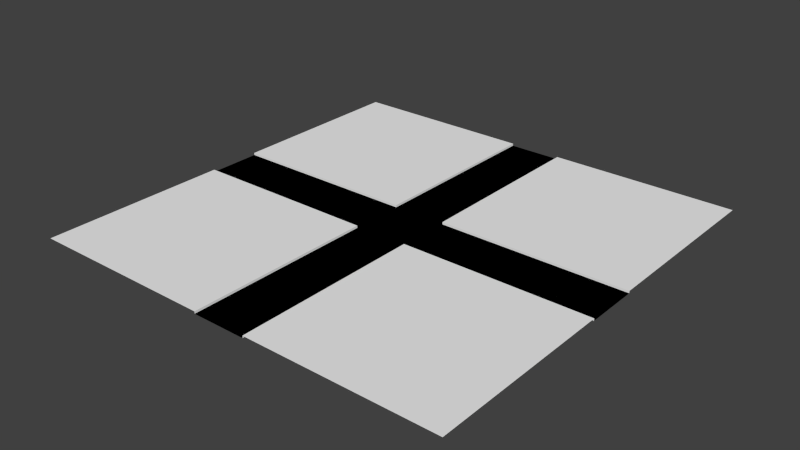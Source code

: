 # Source: ds-stadt.blend  (saved by Blender 2.74.0; exported with 4.5.12 LTS)
import bpy
from mathutils import Matrix  # noqa: F401  (used for matrix-valued properties, if any)

bpy.ops.wm.read_factory_settings(use_empty=True)
scene = bpy.context.scene
scene.name = 'Scene'

# ---- collections
col_collection_1 = bpy.data.collections.new('Collection 1'); scene.collection.children.link(col_collection_1)

# ---- materials (node trees are filled in below, after node groups)
mat_material_002 = bpy.data.materials.new('Material.002')
mat_material_002.alpha_threshold = 0.0
mat_material_002.diffuse_color = (0.9114, 0.9114, 0.9114, 1.0)
mat_material_002.roughness = 0.5
mat_material_003 = bpy.data.materials.new('Material.003')
mat_material_003.alpha_threshold = 0.0
mat_material_003.diffuse_color = (0.04203, 0.04203, 0.04203, 1.0)
mat_material_003.roughness = 0.5

# ---- material node trees
mat_material_002.use_nodes = True; mat_material_002.node_tree.nodes.clear()
_N = mat_material_002.node_tree.nodes; _L = mat_material_002.node_tree.links
n0 = _N.new('ShaderNodeOutputMaterial'); n0.name = 'Material Output'; n0.location = (300, 300)
n1 = _N.new('ShaderNodeBsdfDiffuse'); n1.name = 'Diffuse BSDF'; n1.location = (10, 300)
n1.inputs[0].default_value = (0.8829, 0.8829, 0.8829, 1.0)
_L.new(n1.outputs[0], n0.inputs[0])
n0.is_active_output = True
mat_material_003.use_nodes = True; mat_material_003.node_tree.nodes.clear()
_N = mat_material_003.node_tree.nodes; _L = mat_material_003.node_tree.links
n0 = _N.new('ShaderNodeOutputMaterial'); n0.name = 'Material Output'; n0.location = (300, 300)
n1 = _N.new('ShaderNodeBsdfDiffuse'); n1.name = 'Diffuse BSDF'; n1.location = (10, 300)
n1.inputs[0].default_value = (0.04445, 0.04445, 0.04445, 1.0)
_L.new(n1.outputs[0], n0.inputs[0])
n0.is_active_output = True

# ---- world
world_world = bpy.data.worlds.new('World'); scene.world = world_world
world_world.color = (0.05088, 0.05088, 0.05088)
world_world.use_sun_shadow = False
world_world.sun_shadow_jitter_overblur = 0.0
world_world.cycles.sampling_method = 'MANUAL'
world_world.cycles.sample_map_resolution = 256

# ---- meshes
me_plane = bpy.data.meshes.new('Plane')
me_plane.from_pydata([(-1.0, -1.0, 0.0), (1.0, -1.0, 0.0), (-1.0, 1.0, 0.0), (1.0, 1.0, 0.0), (-1.0, -0.5, 0.0), (0.5, -1.0, 0.0), (1.0, 0.5, 0.0), (-0.5, 1.0, 0.0), (-1.0, 0.5, 0.0), (-0.5, -1.0, 0.0), (1.0, -0.5, 0.0), (0.5, 1.0, 0.0), (0.5, -0.5, 0.0), (-0.5, -0.5, 0.0), (-0.5, 0.5, 0.0), (0.5, 0.5, 0.0), (-1.0, -0.75, 0.0), (0.75, -1.0, 0.0), (1.0, 0.75, 0.0), (-0.75, 1.0, 0.0), (-1.0, 0.25, 0.0), (-0.25, -1.0, 0.0), (1.0, -0.25, 0.0), (0.25, 1.0, 0.0), (-1.0, -0.25, 0.0), (0.25, -1.0, 0.0), (1.0, 0.25, 0.0), (-0.25, 1.0, 0.0), (-1.0, 0.75, 0.0), (-0.75, -1.0, 0.0), (1.0, -0.75, 0.0), (0.75, 1.0, 0.0), (0.5, -0.25, 0.0), (0.5, -0.75, 0.0), (0.25, -0.5, 0.0), (0.75, -0.5, 0.0), (-0.5, -0.25, 0.0), (-0.5, -0.75, 0.0), (-0.75, -0.5, 0.0), (-0.25, -0.5, 0.0), (-0.5, 0.75, 0.0), (-0.5, 0.25, 0.0), (-0.75, 0.5, 0.0), (-0.25, 0.5, 0.0), (0.5, 0.75, 0.0), (0.5, 0.25, 0.0), (0.25, 0.5, 0.0), (0.75, 0.5, 0.0), (0.75, 0.25, 0.0), (0.25, 0.25, 0.0), (0.25, 0.75, 0.0), (-0.25, 0.25, 0.0), (-0.75, 0.25, 0.0), (-0.75, 0.75, 0.0), (-0.25, -0.75, 0.0), (-0.75, -0.75, 0.0), (-0.75, -0.25, 0.0), (0.75, -0.75, 0.0), (0.25, -0.75, 0.0), (0.25, -0.25, 0.0), (0.75, -0.25, 0.0), (-0.25, -0.25, 0.0), (-0.25, 0.75, 0.0), (0.75, 0.75, 0.0), (-1.0, -0.875, 0.0), (0.875, -1.0, 0.0), (1.0, 0.875, 0.0), (-0.875, 1.0, 0.0), (-1.0, 0.125, 0.0), (-0.125, -1.0, 0.0), (1.0, -0.125, 0.0), (0.125, 1.0, 0.0), (-1.0, -0.375, 0.0), (0.375, -1.0, 0.0), (1.0, 0.375, 0.0), (-0.375, 1.0, 0.0), (-1.0, 0.625, 0.0), (-0.625, -1.0, 0.0), (1.0, -0.625, 0.0), (0.625, 1.0, 0.0), (0.5, -0.125, 0.0), (0.5, -0.625, 0.0), (0.125, -0.5, 0.0), (0.625, -0.5, 0.0), (-0.5, -0.125, 0.0), (-0.5, -0.625, 0.0), (-0.875, -0.5, 0.0), (-0.375, -0.5, 0.0), (-0.5, 0.875, 0.0), (-0.5, 0.375, 0.0), (-0.875, 0.5, 0.0), (-0.375, 0.5, 0.0), (0.5, 0.875, 0.0), (0.5, 0.375, 0.0), (0.125, 0.5, 0.0), (0.625, 0.5, 0.0), (-1.0, -0.625, 0.0), (0.625, -1.0, 0.0), (1.0, 0.625, 0.0), (-0.625, 1.0, 0.0), (-1.0, 0.375, 0.0), (-0.375, -1.0, 0.0), (1.0, -0.375, 0.0), (0.375, 1.0, 0.0), (-1.0, -0.125, 0.0), (0.125, -1.0, 0.0), (1.0, 0.125, 0.0), (-0.125, 1.0, 0.0), (-1.0, 0.875, 0.0), (-0.875, -1.0, 0.0), (1.0, -0.875, 0.0), (0.875, 1.0, 0.0), (0.5, -0.375, 0.0), (0.5, -0.875, 0.0), (0.375, -0.5, 0.0), (0.875, -0.5, 0.0), (-0.5, -0.375, 0.0), (-0.5, -0.875, 0.0), (-0.625, -0.5, 0.0), (-0.125, -0.5, 0.0), (-0.5, 0.625, 0.0), (-0.5, 0.125, 0.0), (-0.625, 0.5, 0.0), (-0.125, 0.5, 0.0), (0.5, 0.625, 0.0), (0.5, 0.125, 0.0), (0.375, 0.5, 0.0), (0.875, 0.5, 0.0), (0.75, 0.375, 0.0), (0.75, 0.125, 0.0), (0.625, 0.25, 0.0), (0.875, 0.25, 0.0), (0.25, 0.375, 0.0), (0.25, 0.125, 0.0), (0.125, 0.25, 0.0), (0.375, 0.25, 0.0), (0.25, 0.875, 0.0), (0.25, 0.625, 0.0), (0.125, 0.75, 0.0), (0.375, 0.75, 0.0), (-0.25, 0.375, 0.0), (-0.25, 0.125, 0.0), (-0.375, 0.25, 0.0), (-0.125, 0.25, 0.0), (-0.75, 0.375, 0.0), (-0.75, 0.125, 0.0), (-0.875, 0.25, 0.0), (-0.625, 0.25, 0.0), (-0.75, 0.875, 0.0), (-0.75, 0.625, 0.0), (-0.875, 0.75, 0.0), (-0.625, 0.75, 0.0), (-0.25, -0.625, 0.0), (-0.25, -0.875, 0.0), (-0.375, -0.75, 0.0), (-0.125, -0.75, 0.0), (-0.75, -0.625, 0.0), (-0.75, -0.875, 0.0), (-0.875, -0.75, 0.0), (-0.625, -0.75, 0.0), (-0.75, -0.125, 0.0), (-0.75, -0.375, 0.0), (-0.875, -0.25, 0.0), (-0.625, -0.25, 0.0), (0.75, -0.625, 0.0), (0.75, -0.875, 0.0), (0.625, -0.75, 0.0), (0.875, -0.75, 0.0), (0.25, -0.625, 0.0), (0.25, -0.875, 0.0), (0.125, -0.75, 0.0), (0.375, -0.75, 0.0), (0.25, -0.125, 0.0), (0.25, -0.375, 0.0), (0.125, -0.25, 0.0), (0.375, -0.25, 0.0), (0.75, -0.125, 0.0), (0.75, -0.375, 0.0), (0.625, -0.25, 0.0), (0.875, -0.25, 0.0), (-0.25, -0.125, 0.0), (-0.25, -0.375, 0.0), (-0.375, -0.25, 0.0), (-0.125, -0.25, 0.0), (-0.25, 0.875, 0.0), (-0.25, 0.625, 0.0), (-0.375, 0.75, 0.0), (-0.125, 0.75, 0.0), (0.75, 0.875, 0.0), (0.75, 0.625, 0.0), (0.625, 0.75, 0.0), (0.875, 0.75, 0.0), (0.875, 0.625, 0.0), (0.625, 0.625, 0.0), (0.625, 0.875, 0.0), (-0.125, 0.625, 0.0), (-0.375, 0.625, 0.0), (-0.375, 0.875, 0.0), (-0.125, -0.375, 0.0), (-0.375, -0.375, 0.0), (-0.375, -0.125, 0.0), (0.875, -0.375, 0.0), (0.625, -0.375, 0.0), (0.625, -0.125, 0.0), (0.375, -0.375, 0.0), (0.125, -0.375, 0.0), (0.125, -0.125, 0.0), (0.375, -0.875, 0.0), (0.125, -0.875, 0.0), (0.125, -0.625, 0.0), (0.875, -0.875, 0.0), (0.625, -0.875, 0.0), (0.625, -0.625, 0.0), (-0.625, -0.375, 0.0), (-0.875, -0.375, 0.0), (-0.875, -0.125, 0.0), (-0.625, -0.875, 0.0), (-0.875, -0.875, 0.0), (-0.875, -0.625, 0.0), (-0.125, -0.875, 0.0), (-0.375, -0.875, 0.0), (-0.375, -0.625, 0.0), (-0.625, 0.625, 0.0), (-0.875, 0.625, 0.0), (-0.875, 0.875, 0.0), (-0.625, 0.125, 0.0), (-0.875, 0.125, 0.0), (-0.875, 0.375, 0.0), (-0.125, 0.125, 0.0), (-0.375, 0.125, 0.0), (-0.375, 0.375, 0.0), (0.375, 0.625, 0.0), (0.125, 0.625, 0.0), (0.125, 0.875, 0.0), (0.375, 0.125, 0.0), (0.125, 0.125, 0.0), (0.125, 0.375, 0.0), (0.875, 0.125, 0.0), (0.625, 0.125, 0.0), (0.625, 0.375, 0.0), (0.875, 0.375, 0.0), (0.375, 0.375, 0.0), (0.375, 0.875, 0.0), (-0.125, 0.375, 0.0), (-0.625, 0.375, 0.0), (-0.625, 0.875, 0.0), (-0.125, -0.625, 0.0), (-0.625, -0.625, 0.0), (-0.625, -0.125, 0.0), (0.875, -0.625, 0.0), (0.375, -0.625, 0.0), (0.375, -0.125, 0.0), (0.875, -0.125, 0.0), (-0.125, -0.125, 0.0), (-0.125, 0.875, 0.0), (0.875, 0.875, 0.0), (-1.0, 0.125, -0.01032), (-1.0, 0.0, -0.01032), (-0.125, -1.0, -0.01032), (0.0, -1.0, -0.01032), (1.0, -0.125, -0.01032), (1.0, 0.0, -0.01032), (0.125, 1.0, -0.01032), (0.0, 1.0, -0.01032), (0.0, 0.875, -0.01032), (0.0, -0.125, -0.01032), (0.0, 0.0, -0.01032), (-0.875, 0.0, -0.01032), (0.125, 0.0, -0.01032), (0.0, 0.375, -0.01032), (0.0, 0.5, -0.01032), (0.0, -0.625, -0.01032), (0.0, -0.5, -0.01032), (-0.375, 0.0, -0.01032), (-0.5, 0.0, -0.01032), (0.625, 0.0, -0.01032), (0.5, 0.0, -0.01032), (0.5, -0.125, -0.01032), (0.125, -0.5, -0.01032), (-0.5, -0.125, -0.01032), (0.125, 0.5, -0.01032), (0.0, 0.625, -0.01032), (0.0, 0.75, -0.01032), (0.0, -0.375, -0.01032), (0.0, -0.25, -0.01032), (-0.625, 0.0, -0.01032), (-0.75, 0.0, -0.01032), (0.375, 0.0, -0.01032), (0.25, 0.0, -0.01032), (0.0, 0.125, -0.01032), (0.0, 0.25, -0.01032), (0.0, -0.875, -0.01032), (0.0, -0.75, -0.01032), (-0.125, 0.0, -0.01032), (-0.25, 0.0, -0.01032), (0.875, 0.0, -0.01032), (0.75, 0.0, -0.01032), (0.125, 0.25, -0.01032), (0.125, 0.75, -0.01032), (-0.75, -0.125, -0.01032), (0.125, -0.75, -0.01032), (0.25, -0.125, -0.01032), (0.125, -0.25, -0.01032), (0.75, -0.125, -0.01032), (-0.25, -0.125, -0.01032), (-1.0, -0.125, -0.01032), (0.125, -1.0, -0.01032), (1.0, 0.125, -0.01032), (-0.125, 1.0, -0.01032), (-0.125, -0.5, -0.01032), (-0.5, 0.125, -0.01032), (-0.125, 0.5, -0.01032), (0.5, 0.125, -0.01032), (0.75, 0.125, -0.01032), (0.25, 0.125, -0.01032), (-0.25, 0.125, -0.01032), (-0.125, 0.25, -0.01032), (-0.75, 0.125, -0.01032), (-0.125, -0.75, -0.01032), (-0.125, -0.25, -0.01032), (-0.125, 0.75, -0.01032), (-0.125, 0.625, -0.01032), (-0.125, -0.375, -0.01032), (-0.375, -0.125, -0.01032), (0.625, -0.125, -0.01032), (0.125, -0.375, -0.01032), (0.125, -0.125, -0.01032), (0.125, -0.875, -0.01032), (0.125, -0.625, -0.01032), (-0.875, -0.125, -0.01032), (-0.125, -0.875, -0.01032), (-0.625, 0.125, -0.01032), (-0.875, 0.125, -0.01032), (-0.125, 0.125, -0.01032), (-0.375, 0.125, -0.01032), (0.125, 0.625, -0.01032), (0.125, 0.875, -0.01032), (0.375, 0.125, -0.01032), (0.125, 0.125, -0.01032), (0.125, 0.375, -0.01032), (0.875, 0.125, -0.01032), (0.625, 0.125, -0.01032), (-0.125, 0.375, -0.01032), (-0.125, -0.625, -0.01032), (-0.625, -0.125, -0.01032), (0.375, -0.125, -0.01032), (0.875, -0.125, -0.01032), (-0.125, -0.125, -0.01032), (-0.125, 0.875, -0.01032), (-1.0, 0.125, -0.01032), (-1.0, 0.0, -0.01032), (-0.125, -1.0, -0.01032), (0.0, -1.0, -0.01032), (1.0, -0.125, -0.01032), (1.0, 0.0, -0.01032), (0.125, 1.0, -0.01032), (0.0, 1.0, -0.01032), (0.0, 0.875, -0.01032), (0.0, -0.125, -0.01032), (0.0, 0.0, -0.01032), (-0.875, 0.0, -0.01032), (0.125, 0.0, -0.01032), (0.0, 0.375, -0.01032), (0.0, 0.5, -0.01032), (0.0, -0.625, -0.01032), (0.0, -0.5, -0.01032), (-0.375, 0.0, -0.01032), (-0.5, 0.0, -0.01032), (0.625, 0.0, -0.01032), (0.5, 0.0, -0.01032), (0.5, -0.125, -0.01032), (0.125, -0.5, -0.01032), (-0.5, -0.125, -0.01032), (0.125, 0.5, -0.01032), (0.0, 0.625, -0.01032), (0.0, 0.75, -0.01032), (0.0, -0.375, -0.01032), (0.0, -0.25, -0.01032), (-0.625, 0.0, -0.01032), (-0.75, 0.0, -0.01032), (0.375, 0.0, -0.01032), (0.25, 0.0, -0.01032), (0.0, 0.125, -0.01032), (0.0, 0.25, -0.01032), (0.0, -0.875, -0.01032), (0.0, -0.75, -0.01032), (-0.125, 0.0, -0.01032), (-0.25, 0.0, -0.01032), (0.875, 0.0, -0.01032), (0.75, 0.0, -0.01032), (0.125, 0.25, -0.01032), (0.125, 0.75, -0.01032), (-0.75, -0.125, -0.01032), (0.125, -0.75, -0.01032), (0.25, -0.125, -0.01032), (0.125, -0.25, -0.01032), (0.75, -0.125, -0.01032), (-0.25, -0.125, -0.01032), (-1.0, -0.125, -0.01032), (0.125, -1.0, -0.01032), (1.0, 0.125, -0.01032), (-0.125, 1.0, -0.01032), (-0.125, -0.5, -0.01032), (-0.5, 0.125, -0.01032), (-0.125, 0.5, -0.01032), (0.5, 0.125, -0.01032), (0.75, 0.125, -0.01032), (0.25, 0.125, -0.01032), (-0.25, 0.125, -0.01032), (-0.125, 0.25, -0.01032), (-0.75, 0.125, -0.01032), (-0.125, -0.75, -0.01032), (-0.125, -0.25, -0.01032), (-0.125, 0.75, -0.01032), (-0.125, 0.625, -0.01032), (-0.125, -0.375, -0.01032), (-0.375, -0.125, -0.01032), (0.625, -0.125, -0.01032), (0.125, -0.375, -0.01032), (0.125, -0.125, -0.01032), (0.125, -0.875, -0.01032), (0.125, -0.625, -0.01032), (-0.875, -0.125, -0.01032), (-0.125, -0.875, -0.01032), (-0.625, 0.125, -0.01032), (-0.875, 0.125, -0.01032), (-0.125, 0.125, -0.01032), (-0.375, 0.125, -0.01032), (0.125, 0.625, -0.01032), (0.125, 0.875, -0.01032), (0.375, 0.125, -0.01032), (0.125, 0.125, -0.01032), (0.125, 0.375, -0.01032), (0.875, 0.125, -0.01032), (0.625, 0.125, -0.01032), (-0.125, 0.375, -0.01032), (-0.125, -0.625, -0.01032), (-0.625, -0.125, -0.01032), (0.375, -0.125, -0.01032), (0.875, -0.125, -0.01032), (-0.125, -0.125, -0.01032), (-0.125, 0.875, -0.01032)], [], [(255, 66, 3, 111), (203, 176, 303, 324), (170, 209, 328, 300), (246, 155, 318, 343), (138, 233, 336, 298), (250, 81, 12, 114), (249, 78, 10, 115), (251, 80, 277, 345), (247, 85, 13, 118), (129, 238, 341, 313), (245, 88, 7, 99), (244, 89, 14, 122), (229, 121, 310, 334), (242, 92, 11, 103), (241, 93, 15, 126), (240, 74, 6, 127), (239, 128, 47, 95), (238, 129, 48, 130), (237, 106, 26, 131), (236, 132, 46, 94), (235, 133, 49, 134), (234, 125, 45, 135), (233, 136, 23, 71), (232, 137, 50, 138), (231, 124, 44, 139), (230, 140, 43, 91), (229, 141, 51, 142), (235, 134, 297, 338), (227, 144, 42, 90), (226, 145, 52, 146), (225, 121, 41, 147), (224, 148, 19, 67), (223, 149, 53, 150), (222, 120, 40, 151), (221, 152, 39, 87), (220, 153, 54, 154), (121, 225, 331, 310), (218, 156, 38, 86), (217, 157, 55, 158), (216, 117, 37, 159), (183, 198, 322, 319), (214, 161, 56, 162), (213, 116, 36, 163), (212, 164, 35, 83), (211, 165, 57, 166), (210, 110, 30, 167), (209, 168, 34, 82), (208, 169, 58, 170), (207, 113, 33, 171), (180, 253, 347, 304), (205, 173, 59, 174), (204, 112, 32, 175), (80, 203, 324, 277), (202, 177, 60, 178), (201, 102, 22, 179), (209, 82, 278, 328), (199, 181, 61, 182), (119, 246, 343, 309), (197, 184, 27, 75), (196, 185, 62, 186), (82, 205, 325, 278), (194, 188, 31, 79), (193, 189, 63, 190), (192, 98, 18, 191), (189, 192, 191, 63), (47, 127, 192, 189), (127, 6, 98, 192), (124, 193, 190, 44), (15, 95, 193, 124), (95, 47, 189, 193), (92, 194, 79, 11), (44, 190, 194, 92), (190, 63, 188, 194), (185, 195, 187, 62), (43, 123, 195, 185), (233, 71, 262, 336), (120, 196, 186, 40), (14, 91, 196, 120), (91, 43, 185, 196), (88, 197, 75, 7), (40, 186, 197, 88), (186, 62, 184, 197), (181, 198, 183, 61), (39, 119, 198, 181), (172, 251, 345, 301), (116, 199, 182, 36), (13, 87, 199, 116), (87, 39, 181, 199), (238, 125, 312, 341), (36, 182, 200, 84), (182, 61, 180, 200), (177, 201, 179, 60), (35, 115, 201, 177), (115, 10, 102, 201), (112, 202, 178, 32), (12, 83, 202, 112), (83, 35, 177, 202), (125, 234, 337, 312), (32, 178, 203, 80), (178, 60, 176, 203), (173, 204, 175, 59), (34, 114, 204, 173), (114, 12, 112, 204), (225, 145, 317, 331), (253, 183, 319, 347), (82, 34, 173, 205), (205, 174, 302, 325), (174, 59, 172, 206), (169, 207, 171, 58), (25, 73, 207, 169), (73, 5, 113, 207), (206, 172, 301, 326), (105, 25, 169, 208), (234, 133, 314, 337), (134, 236, 339, 297), (170, 58, 168, 209), (165, 210, 167, 57), (17, 65, 210, 165), (65, 1, 110, 210), (113, 211, 166, 33), (5, 97, 211, 113), (97, 17, 165, 211), (81, 212, 83, 12), (33, 166, 212, 81), (166, 57, 164, 212), (161, 213, 163, 56), (38, 118, 213, 161), (118, 13, 116, 213), (72, 214, 162, 24), (4, 86, 214, 72), (86, 38, 161, 214), (24, 162, 215, 104), (162, 56, 160, 215), (157, 216, 159, 55), (29, 77, 216, 157), (77, 9, 117, 216), (64, 217, 158, 16), (0, 109, 217, 64), (109, 29, 157, 217), (96, 218, 86, 4), (16, 158, 218, 96), (158, 55, 156, 218), (153, 219, 155, 54), (21, 69, 219, 153), (117, 220, 154, 37), (9, 101, 220, 117), (101, 21, 153, 220), (85, 221, 87, 13), (37, 154, 221, 85), (154, 54, 152, 221), (149, 222, 151, 53), (42, 122, 222, 149), (122, 14, 120, 222), (76, 223, 150, 28), (8, 90, 223, 76), (90, 42, 149, 223), (108, 224, 67, 2), (28, 150, 224, 108), (150, 53, 148, 224), (145, 225, 147, 52), (215, 160, 299, 329), (252, 70, 260, 346), (68, 226, 146, 20), (236, 94, 280, 339), (145, 226, 332, 317), (100, 227, 90, 8), (20, 146, 227, 100), (146, 52, 144, 227), (141, 228, 143, 51), (105, 208, 327, 306), (94, 232, 335, 280), (121, 229, 142, 41), (195, 123, 311, 321), (89, 230, 91, 14), (41, 142, 230, 89), (142, 51, 140, 230), (137, 231, 139, 50), (46, 126, 231, 137), (126, 15, 124, 231), (200, 180, 304, 323), (106, 237, 340, 307), (94, 46, 137, 232), (228, 141, 315, 333), (219, 69, 258, 330), (138, 50, 136, 233), (133, 234, 135, 49), (243, 143, 316, 342), (104, 215, 329, 305), (174, 206, 326, 302), (176, 252, 346, 303), (248, 84, 279, 344), (133, 235, 338, 314), (134, 49, 132, 236), (129, 237, 131, 48), (226, 68, 256, 332), (208, 170, 300, 327), (125, 238, 130, 45), (254, 187, 320, 348), (93, 239, 95, 15), (45, 130, 239, 93), (130, 48, 128, 239), (128, 240, 127, 47), (48, 131, 240, 128), (131, 26, 74, 240), (132, 241, 126, 46), (49, 135, 241, 132), (135, 45, 93, 241), (136, 242, 103, 23), (50, 139, 242, 136), (139, 44, 92, 242), (140, 243, 123, 43), (51, 143, 243, 140), (187, 195, 321, 320), (144, 244, 122, 42), (52, 147, 244, 144), (147, 41, 89, 244), (148, 245, 99, 19), (53, 151, 245, 148), (151, 40, 88, 245), (152, 246, 119, 39), (54, 155, 246, 152), (232, 138, 298, 335), (156, 247, 118, 38), (55, 159, 247, 156), (159, 37, 85, 247), (237, 129, 313, 340), (56, 163, 248, 160), (163, 36, 84, 248), (164, 249, 115, 35), (57, 167, 249, 164), (167, 30, 78, 249), (168, 250, 114, 34), (58, 171, 250, 168), (171, 33, 81, 250), (155, 219, 330, 318), (59, 175, 251, 172), (175, 32, 80, 251), (84, 200, 323, 279), (60, 179, 252, 176), (179, 22, 70, 252), (61, 183, 253, 180), (123, 243, 342, 311), (184, 254, 107, 27), (62, 187, 254, 184), (160, 248, 344, 299), (188, 255, 111, 31), (63, 191, 255, 188), (191, 18, 66, 255), (348, 264, 263, 308), (347, 265, 266, 293), (346, 260, 261, 295), (345, 277, 276, 287), (344, 279, 274, 285), (343, 271, 272, 309), (342, 269, 270, 311), (333, 289, 290, 316), (330, 291, 292, 318), (329, 299, 286, 267), (326, 301, 288, 268), (324, 303, 296, 275), (323, 304, 294, 273), (322, 283, 284, 319), (321, 281, 282, 320), (311, 270, 281, 321), (309, 272, 283, 322), (279, 323, 273, 274), (277, 324, 275, 276), (283, 325, 302, 284), (272, 278, 325, 283), (265, 326, 268, 266), (284, 302, 326, 265), (291, 327, 300, 292), (259, 306, 327, 291), (271, 328, 278, 272), (292, 300, 328, 271), (305, 329, 267, 257), (258, 259, 291, 330), (286, 285, 331, 317), (285, 274, 310, 331), (257, 267, 332, 256), (267, 286, 317, 332), (294, 293, 333, 315), (293, 266, 289, 333), (274, 273, 334, 310), (273, 294, 315, 334), (281, 335, 298, 282), (270, 280, 335, 281), (264, 336, 262, 263), (282, 298, 336, 264), (288, 287, 337, 314), (287, 276, 312, 337), (289, 338, 297, 290), (266, 268, 338, 289), (268, 288, 314, 338), (269, 339, 280, 270), (290, 297, 339, 269), (296, 295, 340, 313), (295, 261, 307, 340), (276, 275, 341, 312), (275, 296, 313, 341), (316, 290, 269, 342), (318, 292, 271, 343), (299, 344, 285, 286), (301, 345, 287, 288), (303, 346, 295, 296), (304, 347, 293, 294), (319, 284, 265, 347), (320, 282, 264, 348), (198, 119, 309, 322), (141, 229, 334, 315), (143, 228, 333, 316), (107, 254, 348, 308), (441, 357, 356, 401), (440, 358, 359, 386), (439, 353, 354, 388), (438, 370, 369, 380), (437, 372, 367, 378), (436, 364, 365, 402), (435, 362, 363, 404), (426, 382, 383, 409), (423, 384, 385, 411), (422, 392, 379, 360), (419, 394, 381, 361), (417, 396, 389, 368), (416, 397, 387, 366), (415, 376, 377, 412), (414, 374, 375, 413), (404, 363, 374, 414), (402, 365, 376, 415), (372, 416, 366, 367), (370, 417, 368, 369), (376, 418, 395, 377), (365, 371, 418, 376), (358, 419, 361, 359), (377, 395, 419, 358), (384, 420, 393, 385), (352, 399, 420, 384), (364, 421, 371, 365), (385, 393, 421, 364), (398, 422, 360, 350), (351, 352, 384, 423), (379, 378, 424, 410), (378, 367, 403, 424), (350, 360, 425, 349), (360, 379, 410, 425), (387, 386, 426, 408), (386, 359, 382, 426), (367, 366, 427, 403), (366, 387, 408, 427), (374, 428, 391, 375), (363, 373, 428, 374), (357, 429, 355, 356), (375, 391, 429, 357), (381, 380, 430, 407), (380, 369, 405, 430), (382, 431, 390, 383), (359, 361, 431, 382), (361, 381, 407, 431), (362, 432, 373, 363), (383, 390, 432, 362), (389, 388, 433, 406), (388, 354, 400, 433), (369, 368, 434, 405), (368, 389, 406, 434), (409, 383, 362, 435), (411, 385, 364, 436), (392, 437, 378, 379), (394, 438, 380, 381), (396, 439, 388, 389), (397, 440, 386, 387), (412, 377, 358, 440), (413, 375, 357, 441)])
me_plane.materials.append(mat_material_002)
me_plane.materials.append(mat_material_003)
me_plane.use_remesh_preserve_volume = False
me_plane.use_remesh_preserve_attributes = False
me_plane.use_mirror_vertex_groups = False
me_plane.update()

# ---- objects
ob_plane = bpy.data.objects.new('Plane', me_plane)

# ---- transforms, parenting, visibility, modifiers, constraints
ob_plane.location = (0.0, 0.0, 0.0)
ob_plane.scale = (9.0, 9.0, 9.0)
ob_plane.lineart.crease_threshold = 0.0

# ---- collection membership
col_collection_1.objects.link(ob_plane)

# ---- scene / render settings (as saved in the file)
scene.frame_start = 1; scene.frame_end = 250; scene.frame_set(1)
scene.render.engine = 'CYCLES'
scene.render.resolution_percentage = 50
scene.render.dither_intensity = 0.0
scene.cycles.use_denoising = False
scene.cycles.samples = 10
scene.cycles.sampling_pattern = 'TABULATED_SOBOL'
scene.cycles.light_sampling_threshold = 0.0
scene.cycles.use_adaptive_sampling = False
scene.cycles.use_light_tree = False
scene.cycles.blur_glossy = 0.0
scene.cycles.pixel_filter_type = 'GAUSSIAN'
scene.cycles.sample_clamp_indirect = 0.0
scene.view_settings.view_transform = 'Standard'
bpy.context.view_layer.update()

# ---- added for rendering (the .blend has no active camera and no usable light): camera, sun
cam_auto = bpy.data.cameras.new('AutoCamera')
cam_auto.lens = 50.0
cam_auto.sensor_width = 36.0
cam_auto.clip_end = 1000.0
ob_auto_camera = bpy.data.objects.new('AutoCamera', cam_auto)
scene.collection.objects.link(ob_auto_camera)
ob_auto_camera.location = (23.5525, -28.263, 18.7956)
ob_auto_camera.rotation_euler = (1.09748, -7.21219e-08, 0.694738)
scene.camera = ob_auto_camera
light_auto_sun = bpy.data.lights.new('AutoSun', 'SUN')
light_auto_sun.energy = 3.0
light_auto_sun.angle = 0.0523599
ob_auto_sun = bpy.data.objects.new('AutoSun', light_auto_sun)
scene.collection.objects.link(ob_auto_sun)
ob_auto_sun.rotation_euler = (0.872665, 0.174533, 0.523599)
bpy.context.view_layer.update()
